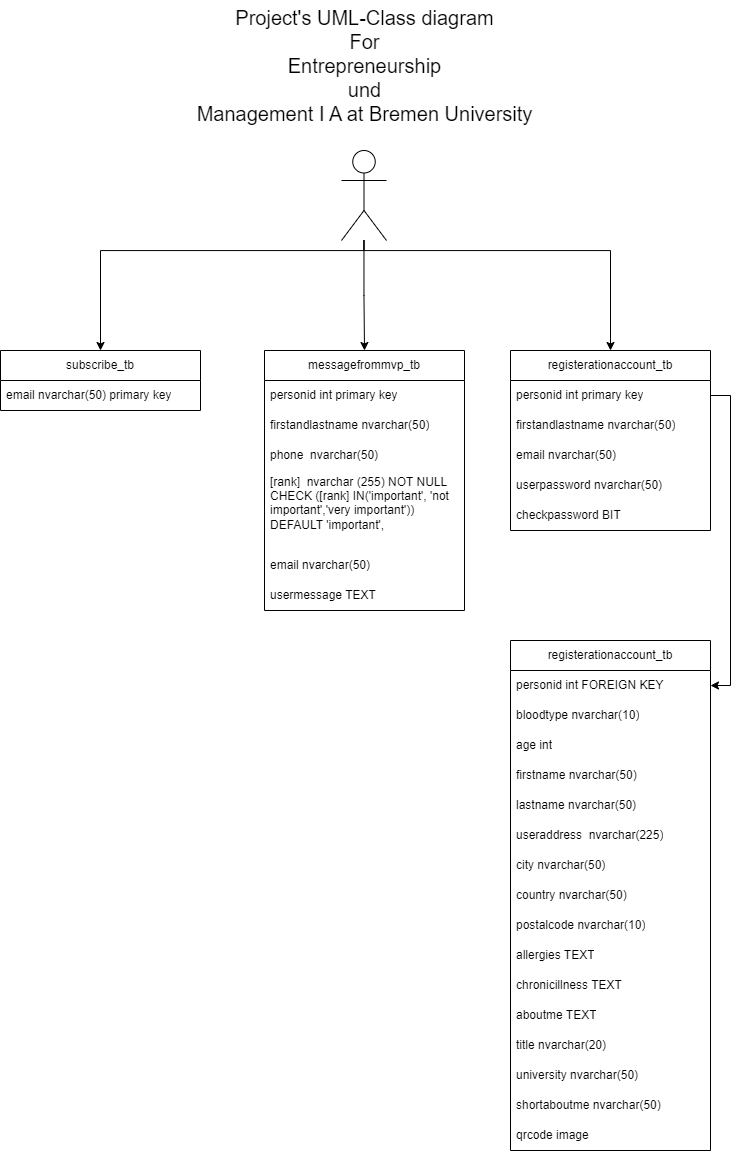

The diagram above was exported from draw.io. Its source (the exported page's mxGraphModel, read from the mxfile embedded in the PNG):
<mxGraphModel dx="1400" dy="721" grid="1" gridSize="10" guides="1" tooltips="1" connect="1" arrows="1" fold="1" page="1" pageScale="1" pageWidth="827" pageHeight="1169" math="0" shadow="0">
  <root>
    <mxCell id="0" />
    <mxCell id="1" parent="0" />
    <mxCell id="fGFID1qfQ9NMoOSFPPsk-1" value="Project's UML-Class diagram&lt;br style=&quot;font-size: 20px;&quot;&gt;For &lt;br style=&quot;font-size: 20px;&quot;&gt;Entrepreneurship &lt;br style=&quot;font-size: 20px;&quot;&gt;und &lt;br style=&quot;font-size: 20px;&quot;&gt;Management I A at Bremen University" style="text;html=1;align=center;verticalAlign=middle;resizable=0;points=[];autosize=1;strokeColor=none;fillColor=none;fontSize=20;" vertex="1" parent="1">
      <mxGeometry x="224" width="360" height="130" as="geometry" />
    </mxCell>
    <mxCell id="fGFID1qfQ9NMoOSFPPsk-2" value="subscribe_tb" style="swimlane;fontStyle=0;childLayout=stackLayout;horizontal=1;startSize=30;horizontalStack=0;resizeParent=1;resizeParentMax=0;resizeLast=0;collapsible=1;marginBottom=0;whiteSpace=wrap;html=1;" vertex="1" parent="1">
      <mxGeometry x="40" y="350" width="200" height="60" as="geometry" />
    </mxCell>
    <mxCell id="fGFID1qfQ9NMoOSFPPsk-3" value="email nvarchar(50) primary key" style="text;strokeColor=none;fillColor=none;align=left;verticalAlign=middle;spacingLeft=4;spacingRight=4;overflow=hidden;points=[[0,0.5],[1,0.5]];portConstraint=eastwest;rotatable=0;whiteSpace=wrap;html=1;" vertex="1" parent="fGFID1qfQ9NMoOSFPPsk-2">
      <mxGeometry y="30" width="200" height="30" as="geometry" />
    </mxCell>
    <mxCell id="fGFID1qfQ9NMoOSFPPsk-25" style="edgeStyle=orthogonalEdgeStyle;rounded=0;orthogonalLoop=1;jettySize=auto;html=1;entryX=0.5;entryY=0;entryDx=0;entryDy=0;" edge="1" parent="1" source="fGFID1qfQ9NMoOSFPPsk-6" target="fGFID1qfQ9NMoOSFPPsk-9">
      <mxGeometry relative="1" as="geometry" />
    </mxCell>
    <mxCell id="fGFID1qfQ9NMoOSFPPsk-26" style="edgeStyle=orthogonalEdgeStyle;rounded=0;orthogonalLoop=1;jettySize=auto;html=1;entryX=0.5;entryY=0;entryDx=0;entryDy=0;" edge="1" parent="1" source="fGFID1qfQ9NMoOSFPPsk-6" target="fGFID1qfQ9NMoOSFPPsk-2">
      <mxGeometry relative="1" as="geometry">
        <Array as="points">
          <mxPoint x="403" y="250" />
          <mxPoint x="140" y="250" />
        </Array>
      </mxGeometry>
    </mxCell>
    <mxCell id="fGFID1qfQ9NMoOSFPPsk-27" style="edgeStyle=orthogonalEdgeStyle;rounded=0;orthogonalLoop=1;jettySize=auto;html=1;" edge="1" parent="1" source="fGFID1qfQ9NMoOSFPPsk-6" target="fGFID1qfQ9NMoOSFPPsk-20">
      <mxGeometry relative="1" as="geometry">
        <Array as="points">
          <mxPoint x="403" y="250" />
          <mxPoint x="650" y="250" />
        </Array>
      </mxGeometry>
    </mxCell>
    <mxCell id="fGFID1qfQ9NMoOSFPPsk-6" value="" style="shape=umlActor;verticalLabelPosition=bottom;verticalAlign=top;html=1;outlineConnect=0;" vertex="1" parent="1">
      <mxGeometry x="381" y="150" width="45" height="90" as="geometry" />
    </mxCell>
    <mxCell id="fGFID1qfQ9NMoOSFPPsk-9" value="messagefrommvp_tb" style="swimlane;fontStyle=0;childLayout=stackLayout;horizontal=1;startSize=30;horizontalStack=0;resizeParent=1;resizeParentMax=0;resizeLast=0;collapsible=1;marginBottom=0;whiteSpace=wrap;html=1;" vertex="1" parent="1">
      <mxGeometry x="304" y="350" width="200" height="260" as="geometry" />
    </mxCell>
    <mxCell id="fGFID1qfQ9NMoOSFPPsk-10" value="personid int primary key" style="text;strokeColor=none;fillColor=none;align=left;verticalAlign=middle;spacingLeft=4;spacingRight=4;overflow=hidden;points=[[0,0.5],[1,0.5]];portConstraint=eastwest;rotatable=0;whiteSpace=wrap;html=1;" vertex="1" parent="fGFID1qfQ9NMoOSFPPsk-9">
      <mxGeometry y="30" width="200" height="30" as="geometry" />
    </mxCell>
    <mxCell id="fGFID1qfQ9NMoOSFPPsk-12" value="firstandlastname nvarchar(50)" style="text;strokeColor=none;fillColor=none;align=left;verticalAlign=middle;spacingLeft=4;spacingRight=4;overflow=hidden;points=[[0,0.5],[1,0.5]];portConstraint=eastwest;rotatable=0;whiteSpace=wrap;html=1;" vertex="1" parent="fGFID1qfQ9NMoOSFPPsk-9">
      <mxGeometry y="60" width="200" height="30" as="geometry" />
    </mxCell>
    <mxCell id="fGFID1qfQ9NMoOSFPPsk-13" value="phone&amp;nbsp; nvarchar(50)" style="text;strokeColor=none;fillColor=none;align=left;verticalAlign=middle;spacingLeft=4;spacingRight=4;overflow=hidden;points=[[0,0.5],[1,0.5]];portConstraint=eastwest;rotatable=0;whiteSpace=wrap;html=1;" vertex="1" parent="fGFID1qfQ9NMoOSFPPsk-9">
      <mxGeometry y="90" width="200" height="30" as="geometry" />
    </mxCell>
    <mxCell id="fGFID1qfQ9NMoOSFPPsk-14" value="&lt;div&gt;[rank]&amp;nbsp; nvarchar (255) NOT NULL CHECK ([rank] IN('important', 'not important','very important')) DEFAULT 'important',&lt;/div&gt;&lt;div&gt;&lt;br&gt;&lt;/div&gt;" style="text;strokeColor=none;fillColor=none;align=left;verticalAlign=middle;spacingLeft=4;spacingRight=4;overflow=hidden;points=[[0,0.5],[1,0.5]];portConstraint=eastwest;rotatable=0;whiteSpace=wrap;html=1;" vertex="1" parent="fGFID1qfQ9NMoOSFPPsk-9">
      <mxGeometry y="120" width="200" height="80" as="geometry" />
    </mxCell>
    <mxCell id="fGFID1qfQ9NMoOSFPPsk-15" value="email nvarchar(50)" style="text;strokeColor=none;fillColor=none;align=left;verticalAlign=middle;spacingLeft=4;spacingRight=4;overflow=hidden;points=[[0,0.5],[1,0.5]];portConstraint=eastwest;rotatable=0;whiteSpace=wrap;html=1;" vertex="1" parent="fGFID1qfQ9NMoOSFPPsk-9">
      <mxGeometry y="200" width="200" height="30" as="geometry" />
    </mxCell>
    <mxCell id="fGFID1qfQ9NMoOSFPPsk-16" value="usermessage TEXT" style="text;strokeColor=none;fillColor=none;align=left;verticalAlign=middle;spacingLeft=4;spacingRight=4;overflow=hidden;points=[[0,0.5],[1,0.5]];portConstraint=eastwest;rotatable=0;whiteSpace=wrap;html=1;" vertex="1" parent="fGFID1qfQ9NMoOSFPPsk-9">
      <mxGeometry y="230" width="200" height="30" as="geometry" />
    </mxCell>
    <mxCell id="fGFID1qfQ9NMoOSFPPsk-20" value="registerationaccount_tb" style="swimlane;fontStyle=0;childLayout=stackLayout;horizontal=1;startSize=30;horizontalStack=0;resizeParent=1;resizeParentMax=0;resizeLast=0;collapsible=1;marginBottom=0;whiteSpace=wrap;html=1;" vertex="1" parent="1">
      <mxGeometry x="550" y="350" width="200" height="180" as="geometry" />
    </mxCell>
    <mxCell id="fGFID1qfQ9NMoOSFPPsk-21" value="&lt;div&gt;personid int primary key&lt;/div&gt;" style="text;strokeColor=none;fillColor=none;align=left;verticalAlign=middle;spacingLeft=4;spacingRight=4;overflow=hidden;points=[[0,0.5],[1,0.5]];portConstraint=eastwest;rotatable=0;whiteSpace=wrap;html=1;" vertex="1" parent="fGFID1qfQ9NMoOSFPPsk-20">
      <mxGeometry y="30" width="200" height="30" as="geometry" />
    </mxCell>
    <mxCell id="fGFID1qfQ9NMoOSFPPsk-28" value="&lt;div&gt;firstandlastname nvarchar(50)&lt;/div&gt;" style="text;strokeColor=none;fillColor=none;align=left;verticalAlign=middle;spacingLeft=4;spacingRight=4;overflow=hidden;points=[[0,0.5],[1,0.5]];portConstraint=eastwest;rotatable=0;whiteSpace=wrap;html=1;" vertex="1" parent="fGFID1qfQ9NMoOSFPPsk-20">
      <mxGeometry y="60" width="200" height="30" as="geometry" />
    </mxCell>
    <mxCell id="fGFID1qfQ9NMoOSFPPsk-29" value="&lt;div&gt;email nvarchar(50)&lt;/div&gt;" style="text;strokeColor=none;fillColor=none;align=left;verticalAlign=middle;spacingLeft=4;spacingRight=4;overflow=hidden;points=[[0,0.5],[1,0.5]];portConstraint=eastwest;rotatable=0;whiteSpace=wrap;html=1;" vertex="1" parent="fGFID1qfQ9NMoOSFPPsk-20">
      <mxGeometry y="90" width="200" height="30" as="geometry" />
    </mxCell>
    <mxCell id="fGFID1qfQ9NMoOSFPPsk-30" value="&lt;div&gt;userpassword nvarchar(50)&lt;/div&gt;" style="text;strokeColor=none;fillColor=none;align=left;verticalAlign=middle;spacingLeft=4;spacingRight=4;overflow=hidden;points=[[0,0.5],[1,0.5]];portConstraint=eastwest;rotatable=0;whiteSpace=wrap;html=1;" vertex="1" parent="fGFID1qfQ9NMoOSFPPsk-20">
      <mxGeometry y="120" width="200" height="30" as="geometry" />
    </mxCell>
    <mxCell id="fGFID1qfQ9NMoOSFPPsk-31" value="&lt;div&gt;checkpassword BIT&lt;/div&gt;" style="text;strokeColor=none;fillColor=none;align=left;verticalAlign=middle;spacingLeft=4;spacingRight=4;overflow=hidden;points=[[0,0.5],[1,0.5]];portConstraint=eastwest;rotatable=0;whiteSpace=wrap;html=1;" vertex="1" parent="fGFID1qfQ9NMoOSFPPsk-20">
      <mxGeometry y="150" width="200" height="30" as="geometry" />
    </mxCell>
    <mxCell id="fGFID1qfQ9NMoOSFPPsk-32" value="registerationaccount_tb" style="swimlane;fontStyle=0;childLayout=stackLayout;horizontal=1;startSize=30;horizontalStack=0;resizeParent=1;resizeParentMax=0;resizeLast=0;collapsible=1;marginBottom=0;whiteSpace=wrap;html=1;" vertex="1" parent="1">
      <mxGeometry x="550" y="640" width="200" height="510" as="geometry" />
    </mxCell>
    <mxCell id="fGFID1qfQ9NMoOSFPPsk-33" value="&lt;div&gt;personid int FOREIGN KEY&amp;nbsp;&lt;/div&gt;" style="text;strokeColor=none;fillColor=none;align=left;verticalAlign=middle;spacingLeft=4;spacingRight=4;overflow=hidden;points=[[0,0.5],[1,0.5]];portConstraint=eastwest;rotatable=0;whiteSpace=wrap;html=1;" vertex="1" parent="fGFID1qfQ9NMoOSFPPsk-32">
      <mxGeometry y="30" width="200" height="30" as="geometry" />
    </mxCell>
    <mxCell id="fGFID1qfQ9NMoOSFPPsk-34" value="&lt;div&gt;bloodtype nvarchar(10)&lt;/div&gt;" style="text;strokeColor=none;fillColor=none;align=left;verticalAlign=middle;spacingLeft=4;spacingRight=4;overflow=hidden;points=[[0,0.5],[1,0.5]];portConstraint=eastwest;rotatable=0;whiteSpace=wrap;html=1;" vertex="1" parent="fGFID1qfQ9NMoOSFPPsk-32">
      <mxGeometry y="60" width="200" height="30" as="geometry" />
    </mxCell>
    <mxCell id="fGFID1qfQ9NMoOSFPPsk-35" value="&lt;div&gt;age int&lt;/div&gt;" style="text;strokeColor=none;fillColor=none;align=left;verticalAlign=middle;spacingLeft=4;spacingRight=4;overflow=hidden;points=[[0,0.5],[1,0.5]];portConstraint=eastwest;rotatable=0;whiteSpace=wrap;html=1;" vertex="1" parent="fGFID1qfQ9NMoOSFPPsk-32">
      <mxGeometry y="90" width="200" height="30" as="geometry" />
    </mxCell>
    <mxCell id="fGFID1qfQ9NMoOSFPPsk-36" value="&lt;div&gt;firstname nvarchar(50)&lt;/div&gt;" style="text;strokeColor=none;fillColor=none;align=left;verticalAlign=middle;spacingLeft=4;spacingRight=4;overflow=hidden;points=[[0,0.5],[1,0.5]];portConstraint=eastwest;rotatable=0;whiteSpace=wrap;html=1;" vertex="1" parent="fGFID1qfQ9NMoOSFPPsk-32">
      <mxGeometry y="120" width="200" height="30" as="geometry" />
    </mxCell>
    <mxCell id="fGFID1qfQ9NMoOSFPPsk-37" value="&lt;div&gt;lastname nvarchar(50)&lt;/div&gt;" style="text;strokeColor=none;fillColor=none;align=left;verticalAlign=middle;spacingLeft=4;spacingRight=4;overflow=hidden;points=[[0,0.5],[1,0.5]];portConstraint=eastwest;rotatable=0;whiteSpace=wrap;html=1;" vertex="1" parent="fGFID1qfQ9NMoOSFPPsk-32">
      <mxGeometry y="150" width="200" height="30" as="geometry" />
    </mxCell>
    <mxCell id="fGFID1qfQ9NMoOSFPPsk-40" value="&lt;div&gt;useraddress&amp;nbsp; nvarchar(225)&lt;/div&gt;" style="text;strokeColor=none;fillColor=none;align=left;verticalAlign=middle;spacingLeft=4;spacingRight=4;overflow=hidden;points=[[0,0.5],[1,0.5]];portConstraint=eastwest;rotatable=0;whiteSpace=wrap;html=1;" vertex="1" parent="fGFID1qfQ9NMoOSFPPsk-32">
      <mxGeometry y="180" width="200" height="30" as="geometry" />
    </mxCell>
    <mxCell id="fGFID1qfQ9NMoOSFPPsk-39" value="&lt;div&gt;city nvarchar(50)&lt;/div&gt;" style="text;strokeColor=none;fillColor=none;align=left;verticalAlign=middle;spacingLeft=4;spacingRight=4;overflow=hidden;points=[[0,0.5],[1,0.5]];portConstraint=eastwest;rotatable=0;whiteSpace=wrap;html=1;" vertex="1" parent="fGFID1qfQ9NMoOSFPPsk-32">
      <mxGeometry y="210" width="200" height="30" as="geometry" />
    </mxCell>
    <mxCell id="fGFID1qfQ9NMoOSFPPsk-42" value="&lt;div&gt;country nvarchar(50)&lt;/div&gt;" style="text;strokeColor=none;fillColor=none;align=left;verticalAlign=middle;spacingLeft=4;spacingRight=4;overflow=hidden;points=[[0,0.5],[1,0.5]];portConstraint=eastwest;rotatable=0;whiteSpace=wrap;html=1;" vertex="1" parent="fGFID1qfQ9NMoOSFPPsk-32">
      <mxGeometry y="240" width="200" height="30" as="geometry" />
    </mxCell>
    <mxCell id="fGFID1qfQ9NMoOSFPPsk-41" value="&lt;div&gt;postalcode nvarchar(10)&lt;/div&gt;" style="text;strokeColor=none;fillColor=none;align=left;verticalAlign=middle;spacingLeft=4;spacingRight=4;overflow=hidden;points=[[0,0.5],[1,0.5]];portConstraint=eastwest;rotatable=0;whiteSpace=wrap;html=1;" vertex="1" parent="fGFID1qfQ9NMoOSFPPsk-32">
      <mxGeometry y="270" width="200" height="30" as="geometry" />
    </mxCell>
    <mxCell id="fGFID1qfQ9NMoOSFPPsk-43" value="&lt;div&gt;allergies TEXT&lt;/div&gt;" style="text;strokeColor=none;fillColor=none;align=left;verticalAlign=middle;spacingLeft=4;spacingRight=4;overflow=hidden;points=[[0,0.5],[1,0.5]];portConstraint=eastwest;rotatable=0;whiteSpace=wrap;html=1;" vertex="1" parent="fGFID1qfQ9NMoOSFPPsk-32">
      <mxGeometry y="300" width="200" height="30" as="geometry" />
    </mxCell>
    <mxCell id="fGFID1qfQ9NMoOSFPPsk-44" value="&lt;div&gt;chronicillness TEXT&lt;/div&gt;" style="text;strokeColor=none;fillColor=none;align=left;verticalAlign=middle;spacingLeft=4;spacingRight=4;overflow=hidden;points=[[0,0.5],[1,0.5]];portConstraint=eastwest;rotatable=0;whiteSpace=wrap;html=1;" vertex="1" parent="fGFID1qfQ9NMoOSFPPsk-32">
      <mxGeometry y="330" width="200" height="30" as="geometry" />
    </mxCell>
    <mxCell id="fGFID1qfQ9NMoOSFPPsk-45" value="&lt;div&gt;aboutme TEXT&lt;/div&gt;" style="text;strokeColor=none;fillColor=none;align=left;verticalAlign=middle;spacingLeft=4;spacingRight=4;overflow=hidden;points=[[0,0.5],[1,0.5]];portConstraint=eastwest;rotatable=0;whiteSpace=wrap;html=1;" vertex="1" parent="fGFID1qfQ9NMoOSFPPsk-32">
      <mxGeometry y="360" width="200" height="30" as="geometry" />
    </mxCell>
    <mxCell id="fGFID1qfQ9NMoOSFPPsk-46" value="&lt;div&gt;title nvarchar(20)&lt;/div&gt;" style="text;strokeColor=none;fillColor=none;align=left;verticalAlign=middle;spacingLeft=4;spacingRight=4;overflow=hidden;points=[[0,0.5],[1,0.5]];portConstraint=eastwest;rotatable=0;whiteSpace=wrap;html=1;" vertex="1" parent="fGFID1qfQ9NMoOSFPPsk-32">
      <mxGeometry y="390" width="200" height="30" as="geometry" />
    </mxCell>
    <mxCell id="fGFID1qfQ9NMoOSFPPsk-47" value="&lt;div&gt;university nvarchar(50)&lt;/div&gt;" style="text;strokeColor=none;fillColor=none;align=left;verticalAlign=middle;spacingLeft=4;spacingRight=4;overflow=hidden;points=[[0,0.5],[1,0.5]];portConstraint=eastwest;rotatable=0;whiteSpace=wrap;html=1;" vertex="1" parent="fGFID1qfQ9NMoOSFPPsk-32">
      <mxGeometry y="420" width="200" height="30" as="geometry" />
    </mxCell>
    <mxCell id="fGFID1qfQ9NMoOSFPPsk-48" value="&lt;div&gt;shortaboutme nvarchar(50)&lt;/div&gt;" style="text;strokeColor=none;fillColor=none;align=left;verticalAlign=middle;spacingLeft=4;spacingRight=4;overflow=hidden;points=[[0,0.5],[1,0.5]];portConstraint=eastwest;rotatable=0;whiteSpace=wrap;html=1;" vertex="1" parent="fGFID1qfQ9NMoOSFPPsk-32">
      <mxGeometry y="450" width="200" height="30" as="geometry" />
    </mxCell>
    <mxCell id="fGFID1qfQ9NMoOSFPPsk-49" value="&lt;div&gt;qrcode image&lt;/div&gt;" style="text;strokeColor=none;fillColor=none;align=left;verticalAlign=middle;spacingLeft=4;spacingRight=4;overflow=hidden;points=[[0,0.5],[1,0.5]];portConstraint=eastwest;rotatable=0;whiteSpace=wrap;html=1;" vertex="1" parent="fGFID1qfQ9NMoOSFPPsk-32">
      <mxGeometry y="480" width="200" height="30" as="geometry" />
    </mxCell>
    <mxCell id="fGFID1qfQ9NMoOSFPPsk-38" style="edgeStyle=orthogonalEdgeStyle;rounded=0;orthogonalLoop=1;jettySize=auto;html=1;" edge="1" parent="1" source="fGFID1qfQ9NMoOSFPPsk-21" target="fGFID1qfQ9NMoOSFPPsk-33">
      <mxGeometry relative="1" as="geometry">
        <Array as="points">
          <mxPoint x="770" y="395" />
          <mxPoint x="770" y="685" />
        </Array>
      </mxGeometry>
    </mxCell>
  </root>
</mxGraphModel>